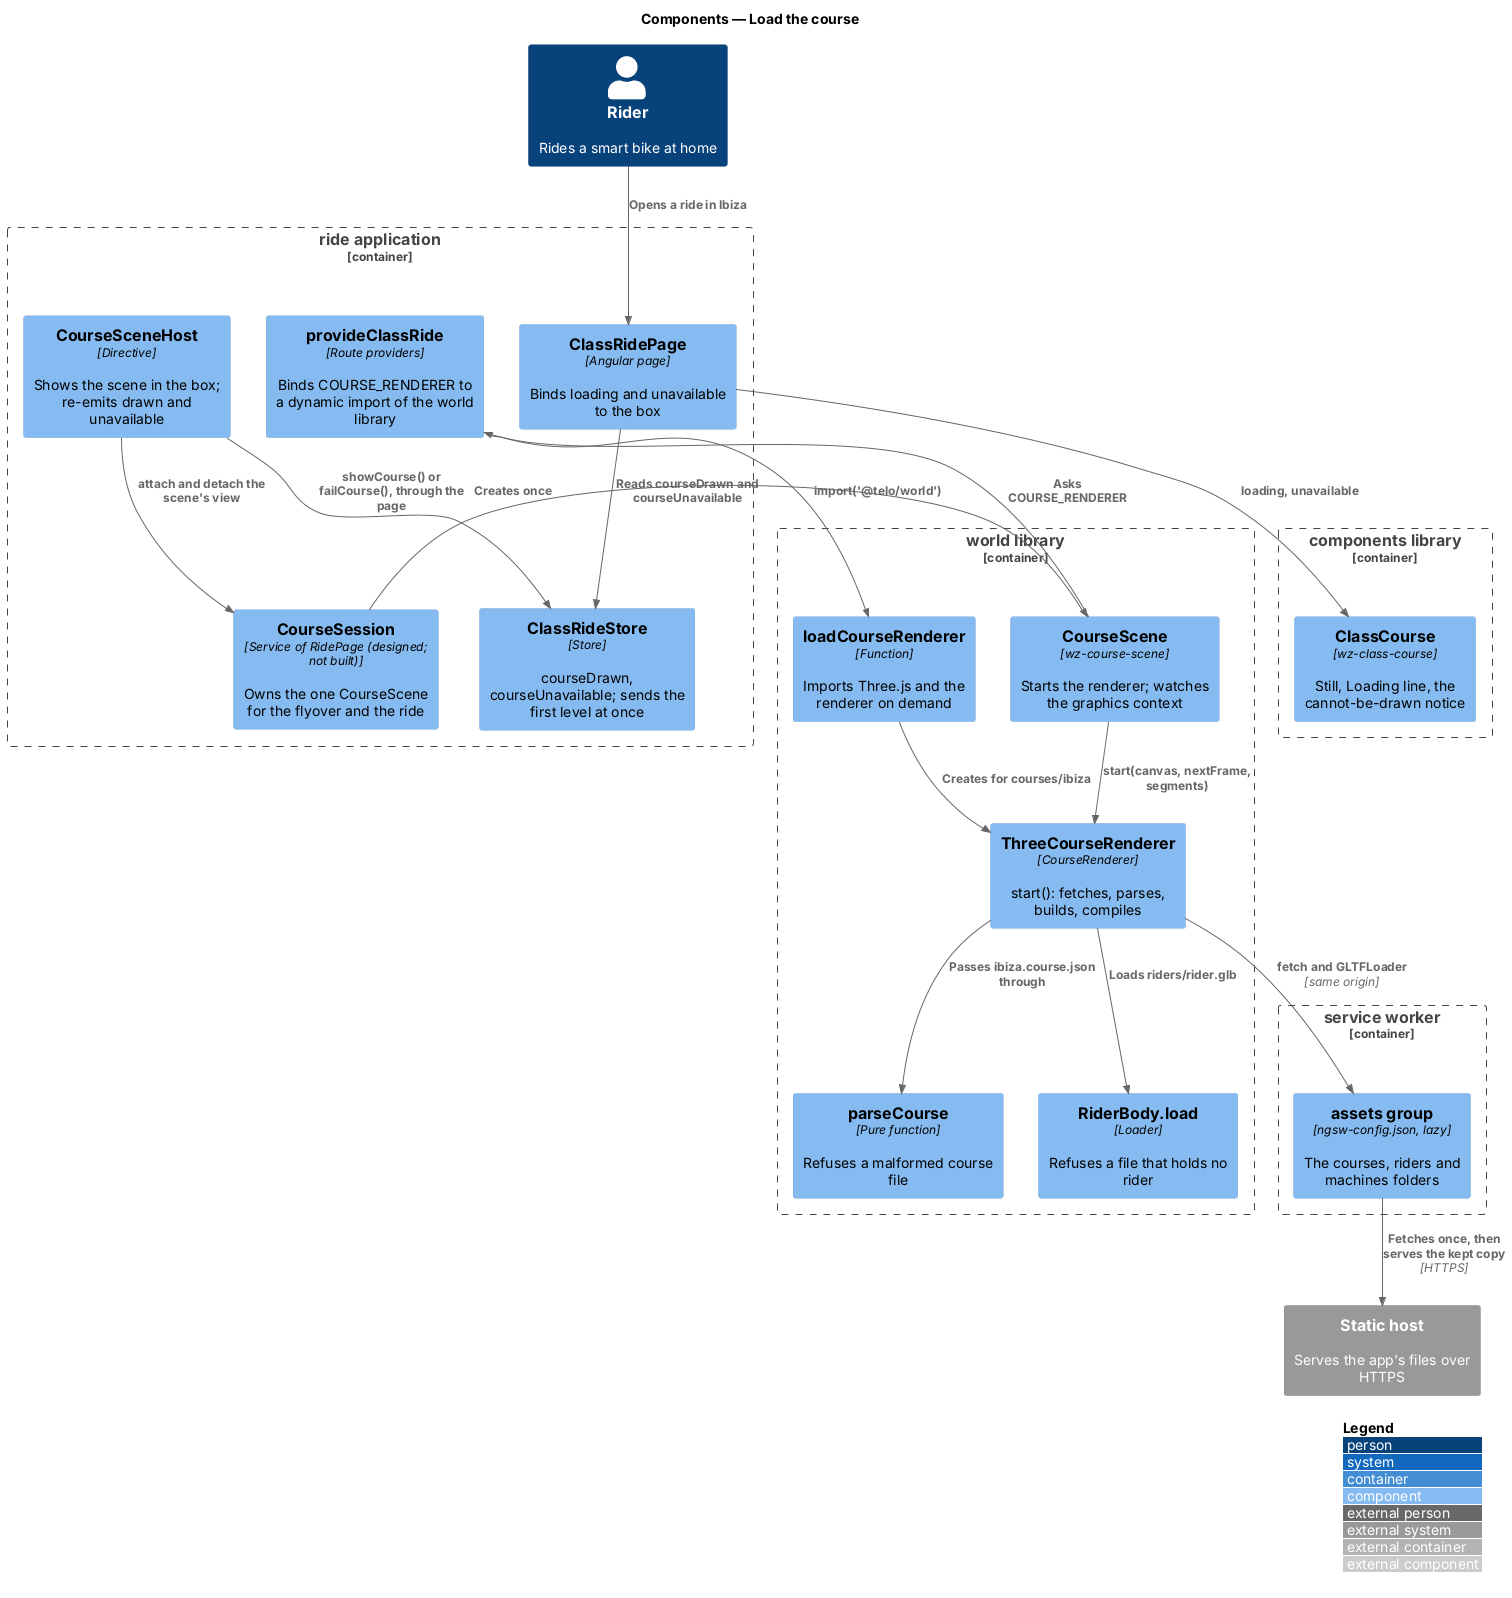

The diagram above was rendered by PlantUML. Its source (embedded in the PNG):
@startuml
!include <C4/C4_Component>
LAYOUT_WITH_LEGEND()
title Components — Load the course

Person(rider, "Rider", "Rides a smart bike at home")
System_Ext(host, "Static host", "Serves the app's files over HTTPS")

Container_Boundary(ride, "ride application") {
  Component(provide, "provideClassRide", "Route providers", "Binds COURSE_RENDERER to a dynamic import of the world library")
  Component(session, "CourseSession", "Service of RidePage (designed; not built)", "Owns the one CourseScene for the flyover and the ride")
  Component(scenehost, "CourseSceneHost", "Directive", "Shows the scene in the box; re-emits drawn and unavailable")
  Component(store, "ClassRideStore", "Store", "courseDrawn, courseUnavailable; sends the first level at once")
  Component(page, "ClassRidePage", "Angular page", "Binds loading and unavailable to the box")
}
Container_Boundary(components, "components library") {
  Component(box, "ClassCourse", "wz-class-course", "Still, Loading line, the cannot-be-drawn notice")
}
Container_Boundary(world, "world library") {
  Component(scene, "CourseScene", "wz-course-scene", "Starts the renderer; watches the graphics context")
  Component(loader, "loadCourseRenderer", "Function", "Imports Three.js and the renderer on demand")
  Component(renderer, "ThreeCourseRenderer", "CourseRenderer", "start(): fetches, parses, builds, compiles")
  Component(parse, "parseCourse", "Pure function", "Refuses a malformed course file")
  Component(body, "RiderBody.load", "Loader", "Refuses a file that holds no rider")
}
Container_Boundary(swb, "service worker") {
  Component(assets, "assets group", "ngsw-config.json, lazy", "The courses, riders and machines folders")
}

Rel(rider, page, "Opens a ride in Ibiza")
Rel(session, scene, "Creates once")
Rel(scenehost, session, "attach and detach the scene's view")
Rel(scene, provide, "Asks COURSE_RENDERER")
Rel(provide, loader, "import('@telo/world')")
Rel(loader, renderer, "Creates for courses/ibiza")
Rel(scene, renderer, "start(canvas, nextFrame, segments)")
Rel(renderer, parse, "Passes ibiza.course.json through")
Rel(renderer, body, "Loads riders/rider.glb")
Rel(renderer, assets, "fetch and GLTFLoader", "same origin")
Rel(assets, host, "Fetches once, then serves the kept copy", "HTTPS")
Rel(scenehost, store, "showCourse() or failCourse(), through the page")
Rel(page, store, "Reads courseDrawn and courseUnavailable")
Rel(page, box, "loading, unavailable")
@enduml